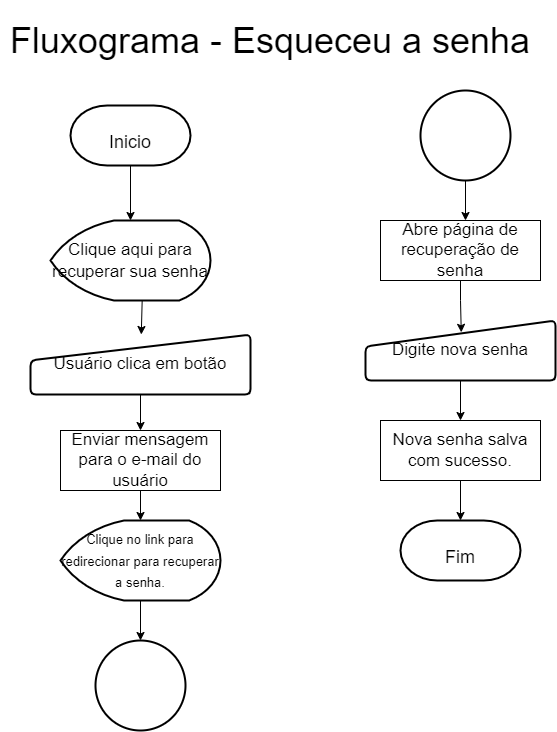

The diagram above was exported from draw.io. Its source (the exported page's mxGraphModel, read from the mxfile embedded in the PNG):
<mxGraphModel dx="2062" dy="697" grid="1" gridSize="10" guides="1" tooltips="1" connect="1" arrows="1" fold="1" page="1" pageScale="1" pageWidth="1169" pageHeight="827" math="0" shadow="0">
  <root>
    <mxCell id="0" />
    <mxCell id="1" parent="0" />
    <mxCell id="GLgw51w52jrThFe5z5DN-1" value="&lt;font style=&quot;font-size: 36px&quot;&gt;Fluxograma - Esqueceu a senha&lt;/font&gt;" style="text;html=1;strokeColor=none;fillColor=none;align=center;verticalAlign=middle;whiteSpace=wrap;rounded=0;" parent="1" vertex="1">
      <mxGeometry x="20" y="20" width="540" height="80" as="geometry" />
    </mxCell>
    <mxCell id="GLgw51w52jrThFe5z5DN-2" value="&lt;font style=&quot;font-size: 18px&quot;&gt;Inicio&lt;/font&gt;" style="strokeWidth=2;html=1;shape=mxgraph.flowchart.terminator;whiteSpace=wrap;fontSize=36;verticalAlign=middle;labelPosition=center;verticalLabelPosition=middle;align=center;" parent="1" vertex="1">
      <mxGeometry x="90" y="125" width="120" height="60" as="geometry" />
    </mxCell>
    <mxCell id="GLgw51w52jrThFe5z5DN-3" value="&lt;font style=&quot;font-size: 17px&quot;&gt;Clique aqui para recuperar sua senha&lt;/font&gt;" style="strokeWidth=2;html=1;shape=mxgraph.flowchart.display;whiteSpace=wrap;fontSize=18;" parent="1" vertex="1">
      <mxGeometry x="70" y="240" width="160" height="80" as="geometry" />
    </mxCell>
    <mxCell id="GLgw51w52jrThFe5z5DN-4" value="" style="endArrow=classic;html=1;rounded=0;fontSize=17;exitX=0.5;exitY=1;exitDx=0;exitDy=0;exitPerimeter=0;" parent="1" source="GLgw51w52jrThFe5z5DN-2" target="GLgw51w52jrThFe5z5DN-3" edge="1">
      <mxGeometry width="50" height="50" relative="1" as="geometry">
        <mxPoint x="450" y="280" as="sourcePoint" />
        <mxPoint x="500" y="230" as="targetPoint" />
      </mxGeometry>
    </mxCell>
    <mxCell id="GLgw51w52jrThFe5z5DN-5" value="Enviar mensagem para o e-mail do usuário" style="rounded=0;whiteSpace=wrap;html=1;fontSize=17;" parent="1" vertex="1">
      <mxGeometry x="80" y="450" width="160" height="60" as="geometry" />
    </mxCell>
    <mxCell id="GLgw51w52jrThFe5z5DN-6" value="" style="endArrow=classic;html=1;rounded=0;fontSize=17;exitX=0.5;exitY=1;exitDx=0;exitDy=0;" parent="1" source="GLgw51w52jrThFe5z5DN-7" target="GLgw51w52jrThFe5z5DN-5" edge="1">
      <mxGeometry width="50" height="50" relative="1" as="geometry">
        <mxPoint x="240" y="370" as="sourcePoint" />
        <mxPoint x="500" y="410" as="targetPoint" />
      </mxGeometry>
    </mxCell>
    <mxCell id="GLgw51w52jrThFe5z5DN-7" value="Usuário clica em botão" style="html=1;strokeWidth=2;shape=manualInput;whiteSpace=wrap;rounded=1;size=26;arcSize=11;fontSize=17;" parent="1" vertex="1">
      <mxGeometry x="50" y="354" width="220" height="60" as="geometry" />
    </mxCell>
    <mxCell id="GLgw51w52jrThFe5z5DN-8" value="" style="endArrow=classic;html=1;rounded=0;fontSize=17;exitX=0.573;exitY=0.997;exitDx=0;exitDy=0;exitPerimeter=0;" parent="1" source="GLgw51w52jrThFe5z5DN-3" target="GLgw51w52jrThFe5z5DN-7" edge="1">
      <mxGeometry width="50" height="50" relative="1" as="geometry">
        <mxPoint x="450" y="540" as="sourcePoint" />
        <mxPoint x="500" y="490" as="targetPoint" />
      </mxGeometry>
    </mxCell>
    <mxCell id="GLgw51w52jrThFe5z5DN-9" value="&lt;font style=&quot;font-size: 13px&quot;&gt;Clique no link para redirecionar para recuperar a senha.&lt;/font&gt;" style="strokeWidth=2;html=1;shape=mxgraph.flowchart.display;whiteSpace=wrap;fontSize=18;" parent="1" vertex="1">
      <mxGeometry x="80" y="540" width="160" height="80" as="geometry" />
    </mxCell>
    <mxCell id="GLgw51w52jrThFe5z5DN-10" value="" style="endArrow=classic;html=1;rounded=0;fontSize=17;exitX=0.5;exitY=1;exitDx=0;exitDy=0;" parent="1" source="GLgw51w52jrThFe5z5DN-5" target="GLgw51w52jrThFe5z5DN-9" edge="1">
      <mxGeometry width="50" height="50" relative="1" as="geometry">
        <mxPoint x="450" y="660" as="sourcePoint" />
        <mxPoint x="500" y="610" as="targetPoint" />
      </mxGeometry>
    </mxCell>
    <mxCell id="GLgw51w52jrThFe5z5DN-11" value="" style="strokeWidth=2;html=1;shape=mxgraph.flowchart.start_2;whiteSpace=wrap;fontSize=17;" parent="1" vertex="1">
      <mxGeometry x="115" y="660" width="90" height="90" as="geometry" />
    </mxCell>
    <mxCell id="GLgw51w52jrThFe5z5DN-12" value="" style="endArrow=classic;html=1;rounded=0;fontSize=17;exitX=0.5;exitY=1;exitDx=0;exitDy=0;exitPerimeter=0;entryX=0.5;entryY=0;entryDx=0;entryDy=0;entryPerimeter=0;" parent="1" source="GLgw51w52jrThFe5z5DN-9" target="GLgw51w52jrThFe5z5DN-11" edge="1">
      <mxGeometry width="50" height="50" relative="1" as="geometry">
        <mxPoint x="450" y="650" as="sourcePoint" />
        <mxPoint x="500" y="600" as="targetPoint" />
      </mxGeometry>
    </mxCell>
    <mxCell id="GLgw51w52jrThFe5z5DN-13" value="" style="strokeWidth=2;html=1;shape=mxgraph.flowchart.start_2;whiteSpace=wrap;fontSize=17;" parent="1" vertex="1">
      <mxGeometry x="440" y="110" width="90" height="90" as="geometry" />
    </mxCell>
    <mxCell id="GLgw51w52jrThFe5z5DN-20" style="edgeStyle=orthogonalEdgeStyle;rounded=0;orthogonalLoop=1;jettySize=auto;html=1;entryX=0.504;entryY=0.197;entryDx=0;entryDy=0;entryPerimeter=0;fontSize=13;" parent="1" source="GLgw51w52jrThFe5z5DN-14" target="GLgw51w52jrThFe5z5DN-16" edge="1">
      <mxGeometry relative="1" as="geometry" />
    </mxCell>
    <mxCell id="GLgw51w52jrThFe5z5DN-14" value="Abre página de recuperação de senha" style="rounded=0;whiteSpace=wrap;html=1;fontSize=17;" parent="1" vertex="1">
      <mxGeometry x="400" y="240" width="160" height="60" as="geometry" />
    </mxCell>
    <mxCell id="GLgw51w52jrThFe5z5DN-21" style="edgeStyle=orthogonalEdgeStyle;rounded=0;orthogonalLoop=1;jettySize=auto;html=1;exitX=0.5;exitY=1;exitDx=0;exitDy=0;fontSize=13;" parent="1" source="GLgw51w52jrThFe5z5DN-16" target="GLgw51w52jrThFe5z5DN-17" edge="1">
      <mxGeometry relative="1" as="geometry" />
    </mxCell>
    <mxCell id="GLgw51w52jrThFe5z5DN-16" value="Digite nova senha" style="html=1;strokeWidth=2;shape=manualInput;whiteSpace=wrap;rounded=1;size=26;arcSize=11;fontSize=17;" parent="1" vertex="1">
      <mxGeometry x="385" y="340" width="190" height="60" as="geometry" />
    </mxCell>
    <mxCell id="GLgw51w52jrThFe5z5DN-22" style="edgeStyle=orthogonalEdgeStyle;rounded=0;orthogonalLoop=1;jettySize=auto;html=1;exitX=0.5;exitY=1;exitDx=0;exitDy=0;entryX=0.5;entryY=0;entryDx=0;entryDy=0;entryPerimeter=0;fontSize=13;" parent="1" source="GLgw51w52jrThFe5z5DN-17" target="GLgw51w52jrThFe5z5DN-18" edge="1">
      <mxGeometry relative="1" as="geometry" />
    </mxCell>
    <mxCell id="GLgw51w52jrThFe5z5DN-17" value="Nova senha salva com sucesso." style="rounded=0;whiteSpace=wrap;html=1;fontSize=17;" parent="1" vertex="1">
      <mxGeometry x="400" y="440" width="160" height="60" as="geometry" />
    </mxCell>
    <mxCell id="GLgw51w52jrThFe5z5DN-18" value="&lt;font style=&quot;font-size: 18px&quot;&gt;Fim&lt;/font&gt;" style="strokeWidth=2;html=1;shape=mxgraph.flowchart.terminator;whiteSpace=wrap;fontSize=36;verticalAlign=middle;labelPosition=center;verticalLabelPosition=middle;align=center;" parent="1" vertex="1">
      <mxGeometry x="420" y="540" width="120" height="60" as="geometry" />
    </mxCell>
    <mxCell id="GLgw51w52jrThFe5z5DN-19" value="" style="endArrow=classic;html=1;rounded=0;fontSize=13;exitX=0.5;exitY=1;exitDx=0;exitDy=0;exitPerimeter=0;" parent="1" source="GLgw51w52jrThFe5z5DN-13" edge="1">
      <mxGeometry width="50" height="50" relative="1" as="geometry">
        <mxPoint x="450" y="460" as="sourcePoint" />
        <mxPoint x="485" y="240" as="targetPoint" />
      </mxGeometry>
    </mxCell>
  </root>
</mxGraphModel>